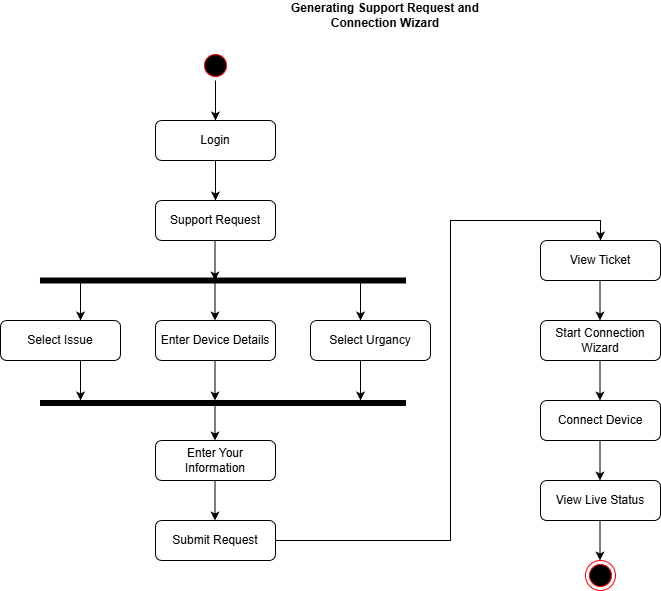

The diagram above was exported from draw.io. Its source (the exported page's mxGraphModel, read from the mxfile embedded in the PNG):
<mxGraphModel dx="1028" dy="595" grid="1" gridSize="10" guides="1" tooltips="1" connect="1" arrows="1" fold="1" page="1" pageScale="1" pageWidth="850" pageHeight="1100" math="0" shadow="0">
  <root>
    <mxCell id="0" />
    <mxCell id="1" parent="0" />
    <mxCell id="Yj5z6VuV9Dv9jtU5GrXk-1" parent="1" style="ellipse;html=1;shape=startState;fillColor=#000000;strokeColor=#ff0000;" value="" vertex="1">
      <mxGeometry height="30" width="30" x="240" y="130" as="geometry" />
    </mxCell>
    <mxCell id="Yj5z6VuV9Dv9jtU5GrXk-3" edge="1" parent="1" source="Yj5z6VuV9Dv9jtU5GrXk-1" style="endArrow=classic;html=1;rounded=0;entryX=0.5;entryY=0;entryDx=0;entryDy=0;" target="Yj5z6VuV9Dv9jtU5GrXk-4" value="">
      <mxGeometry height="50" relative="1" width="50" as="geometry">
        <mxPoint x="400" y="240" as="sourcePoint" />
        <mxPoint x="425" y="200" as="targetPoint" />
      </mxGeometry>
    </mxCell>
    <mxCell id="Yj5z6VuV9Dv9jtU5GrXk-4" parent="1" style="rounded=1;whiteSpace=wrap;html=1;" value="Login" vertex="1">
      <mxGeometry height="40" width="120" x="195" y="200" as="geometry" />
    </mxCell>
    <mxCell id="Yj5z6VuV9Dv9jtU5GrXk-5" parent="1" style="rounded=1;whiteSpace=wrap;html=1;" value="Support Request" vertex="1">
      <mxGeometry height="40" width="120" x="195" y="280" as="geometry" />
    </mxCell>
    <mxCell id="Yj5z6VuV9Dv9jtU5GrXk-6" parent="1" style="rounded=1;whiteSpace=wrap;html=1;" value="Select Issue" vertex="1">
      <mxGeometry height="40" width="120" x="40" y="400" as="geometry" />
    </mxCell>
    <mxCell id="Yj5z6VuV9Dv9jtU5GrXk-7" parent="1" style="rounded=1;whiteSpace=wrap;html=1;" value="Enter Device Details" vertex="1">
      <mxGeometry height="40" width="120" x="195" y="400" as="geometry" />
    </mxCell>
    <mxCell id="Yj5z6VuV9Dv9jtU5GrXk-8" parent="1" style="rounded=1;whiteSpace=wrap;html=1;" value="Select Urgancy" vertex="1">
      <mxGeometry height="40" width="120" x="350" y="400" as="geometry" />
    </mxCell>
    <mxCell id="Yj5z6VuV9Dv9jtU5GrXk-9" parent="1" style="rounded=1;whiteSpace=wrap;html=1;" value="Enter Your Information" vertex="1">
      <mxGeometry height="40" width="120" x="195" y="520" as="geometry" />
    </mxCell>
    <mxCell id="Yj5z6VuV9Dv9jtU5GrXk-10" parent="1" style="html=1;points=[];perimeter=orthogonalPerimeter;fillColor=strokeColor;rotation=90;" value="" vertex="1">
      <mxGeometry height="365" width="5" x="260" y="177.5" as="geometry" />
    </mxCell>
    <mxCell id="Yj5z6VuV9Dv9jtU5GrXk-11" parent="1" style="html=1;points=[];perimeter=orthogonalPerimeter;fillColor=strokeColor;rotation=90;" value="" vertex="1">
      <mxGeometry height="365" width="5" x="260" y="300" as="geometry" />
    </mxCell>
    <mxCell id="Yj5z6VuV9Dv9jtU5GrXk-12" parent="1" style="rounded=1;whiteSpace=wrap;html=1;" value="Submit Request" vertex="1">
      <mxGeometry height="40" width="120" x="195" y="600" as="geometry" />
    </mxCell>
    <mxCell id="Yj5z6VuV9Dv9jtU5GrXk-13" edge="1" parent="1" source="Yj5z6VuV9Dv9jtU5GrXk-4" style="endArrow=classic;html=1;rounded=0;exitX=0.5;exitY=1;exitDx=0;exitDy=0;entryX=0.5;entryY=0;entryDx=0;entryDy=0;" target="Yj5z6VuV9Dv9jtU5GrXk-5" value="">
      <mxGeometry height="50" relative="1" width="50" as="geometry">
        <mxPoint x="350" y="290" as="sourcePoint" />
        <mxPoint x="400" y="240" as="targetPoint" />
      </mxGeometry>
    </mxCell>
    <mxCell id="Yj5z6VuV9Dv9jtU5GrXk-14" edge="1" parent="1" style="endArrow=classic;html=1;rounded=0;exitX=0.5;exitY=1;exitDx=0;exitDy=0;entryX=0.5;entryY=0;entryDx=0;entryDy=0;" value="">
      <mxGeometry height="50" relative="1" width="50" as="geometry">
        <mxPoint x="254.5" y="320" as="sourcePoint" />
        <mxPoint x="254.5" y="360" as="targetPoint" />
      </mxGeometry>
    </mxCell>
    <mxCell id="Yj5z6VuV9Dv9jtU5GrXk-15" edge="1" parent="1" style="endArrow=classic;html=1;rounded=0;exitX=0.5;exitY=1;exitDx=0;exitDy=0;" value="">
      <mxGeometry height="50" relative="1" width="50" as="geometry">
        <mxPoint x="120" y="360" as="sourcePoint" />
        <mxPoint x="120" y="400" as="targetPoint" />
      </mxGeometry>
    </mxCell>
    <mxCell id="Yj5z6VuV9Dv9jtU5GrXk-16" edge="1" parent="1" style="endArrow=classic;html=1;rounded=0;exitX=0.5;exitY=1;exitDx=0;exitDy=0;" value="">
      <mxGeometry height="50" relative="1" width="50" as="geometry">
        <mxPoint x="254.5" y="360" as="sourcePoint" />
        <mxPoint x="254.5" y="400" as="targetPoint" />
      </mxGeometry>
    </mxCell>
    <mxCell id="Yj5z6VuV9Dv9jtU5GrXk-17" edge="1" parent="1" style="endArrow=classic;html=1;rounded=0;exitX=0.5;exitY=1;exitDx=0;exitDy=0;" value="">
      <mxGeometry height="50" relative="1" width="50" as="geometry">
        <mxPoint x="400" y="360" as="sourcePoint" />
        <mxPoint x="400" y="400" as="targetPoint" />
      </mxGeometry>
    </mxCell>
    <mxCell id="Yj5z6VuV9Dv9jtU5GrXk-18" edge="1" parent="1" style="endArrow=classic;html=1;rounded=0;exitX=0.5;exitY=1;exitDx=0;exitDy=0;" value="">
      <mxGeometry height="50" relative="1" width="50" as="geometry">
        <mxPoint x="120" y="440" as="sourcePoint" />
        <mxPoint x="120" y="480" as="targetPoint" />
      </mxGeometry>
    </mxCell>
    <mxCell id="Yj5z6VuV9Dv9jtU5GrXk-19" edge="1" parent="1" style="endArrow=classic;html=1;rounded=0;exitX=0.5;exitY=1;exitDx=0;exitDy=0;" value="">
      <mxGeometry height="50" relative="1" width="50" as="geometry">
        <mxPoint x="254.5" y="440" as="sourcePoint" />
        <mxPoint x="254.5" y="480" as="targetPoint" />
      </mxGeometry>
    </mxCell>
    <mxCell id="Yj5z6VuV9Dv9jtU5GrXk-20" edge="1" parent="1" style="endArrow=classic;html=1;rounded=0;exitX=0.5;exitY=1;exitDx=0;exitDy=0;" value="">
      <mxGeometry height="50" relative="1" width="50" as="geometry">
        <mxPoint x="400" y="440" as="sourcePoint" />
        <mxPoint x="400" y="480" as="targetPoint" />
      </mxGeometry>
    </mxCell>
    <mxCell id="Yj5z6VuV9Dv9jtU5GrXk-21" edge="1" parent="1" style="endArrow=classic;html=1;rounded=0;exitX=0.5;exitY=1;exitDx=0;exitDy=0;" value="">
      <mxGeometry height="50" relative="1" width="50" as="geometry">
        <mxPoint x="254.5" y="480" as="sourcePoint" />
        <mxPoint x="254.5" y="520" as="targetPoint" />
      </mxGeometry>
    </mxCell>
    <mxCell id="Yj5z6VuV9Dv9jtU5GrXk-22" edge="1" parent="1" style="endArrow=classic;html=1;rounded=0;exitX=0.5;exitY=1;exitDx=0;exitDy=0;" value="">
      <mxGeometry height="50" relative="1" width="50" as="geometry">
        <mxPoint x="254.5" y="560" as="sourcePoint" />
        <mxPoint x="254.5" y="600" as="targetPoint" />
      </mxGeometry>
    </mxCell>
    <mxCell id="Yj5z6VuV9Dv9jtU5GrXk-23" edge="1" parent="1" style="endArrow=classic;html=1;rounded=0;" value="">
      <mxGeometry height="50" relative="1" width="50" as="geometry">
        <Array as="points">
          <mxPoint x="490" y="620" />
          <mxPoint x="490" y="300" />
          <mxPoint x="640" y="300" />
        </Array>
        <mxPoint x="315" y="620" as="sourcePoint" />
        <mxPoint x="640" y="320" as="targetPoint" />
      </mxGeometry>
    </mxCell>
    <mxCell id="Yj5z6VuV9Dv9jtU5GrXk-24" parent="1" style="rounded=1;whiteSpace=wrap;html=1;" value="View Ticket" vertex="1">
      <mxGeometry height="40" width="120" x="580" y="320" as="geometry" />
    </mxCell>
    <mxCell id="Yj5z6VuV9Dv9jtU5GrXk-25" parent="1" style="rounded=1;whiteSpace=wrap;html=1;" value="Start Connection Wizard" vertex="1">
      <mxGeometry height="40" width="120" x="580" y="400" as="geometry" />
    </mxCell>
    <mxCell id="Yj5z6VuV9Dv9jtU5GrXk-26" parent="1" style="rounded=1;whiteSpace=wrap;html=1;" value="Connect Device" vertex="1">
      <mxGeometry height="40" width="120" x="580" y="480" as="geometry" />
    </mxCell>
    <mxCell id="Yj5z6VuV9Dv9jtU5GrXk-27" parent="1" style="rounded=1;whiteSpace=wrap;html=1;" value="View Live Status" vertex="1">
      <mxGeometry height="40" width="120" x="580" y="560" as="geometry" />
    </mxCell>
    <mxCell id="Yj5z6VuV9Dv9jtU5GrXk-29" edge="1" parent="1" style="endArrow=classic;html=1;rounded=0;exitX=0.5;exitY=1;exitDx=0;exitDy=0;entryX=0.5;entryY=0;entryDx=0;entryDy=0;" value="">
      <mxGeometry height="50" relative="1" width="50" as="geometry">
        <mxPoint x="639.5" y="360" as="sourcePoint" />
        <mxPoint x="639.5" y="400" as="targetPoint" />
      </mxGeometry>
    </mxCell>
    <mxCell id="Yj5z6VuV9Dv9jtU5GrXk-30" edge="1" parent="1" style="endArrow=classic;html=1;rounded=0;exitX=0.5;exitY=1;exitDx=0;exitDy=0;entryX=0.5;entryY=0;entryDx=0;entryDy=0;" value="">
      <mxGeometry height="50" relative="1" width="50" as="geometry">
        <mxPoint x="639.5" y="440" as="sourcePoint" />
        <mxPoint x="639.5" y="480" as="targetPoint" />
      </mxGeometry>
    </mxCell>
    <mxCell id="Yj5z6VuV9Dv9jtU5GrXk-31" edge="1" parent="1" style="endArrow=classic;html=1;rounded=0;exitX=0.5;exitY=1;exitDx=0;exitDy=0;entryX=0.5;entryY=0;entryDx=0;entryDy=0;" value="">
      <mxGeometry height="50" relative="1" width="50" as="geometry">
        <mxPoint x="639.5" y="520" as="sourcePoint" />
        <mxPoint x="639.5" y="560" as="targetPoint" />
      </mxGeometry>
    </mxCell>
    <mxCell id="Yj5z6VuV9Dv9jtU5GrXk-32" edge="1" parent="1" style="endArrow=classic;html=1;rounded=0;exitX=0.5;exitY=1;exitDx=0;exitDy=0;entryX=0.5;entryY=0;entryDx=0;entryDy=0;" value="">
      <mxGeometry height="50" relative="1" width="50" as="geometry">
        <mxPoint x="639.5" y="600" as="sourcePoint" />
        <mxPoint x="639.5" y="640" as="targetPoint" />
      </mxGeometry>
    </mxCell>
    <mxCell id="Yj5z6VuV9Dv9jtU5GrXk-33" parent="1" style="ellipse;html=1;shape=endState;fillColor=#000000;strokeColor=#ff0000;" value="" vertex="1">
      <mxGeometry height="30" width="30" x="625" y="640" as="geometry" />
    </mxCell>
    <mxCell id="Yj5z6VuV9Dv9jtU5GrXk-34" parent="1" style="text;html=1;whiteSpace=wrap;strokeColor=none;fillColor=none;align=center;verticalAlign=middle;rounded=0;fontStyle=1" value="Generating Support Request and Connection Wizard" vertex="1">
      <mxGeometry height="30" width="190" x="330" y="80" as="geometry" />
    </mxCell>
  </root>
</mxGraphModel>